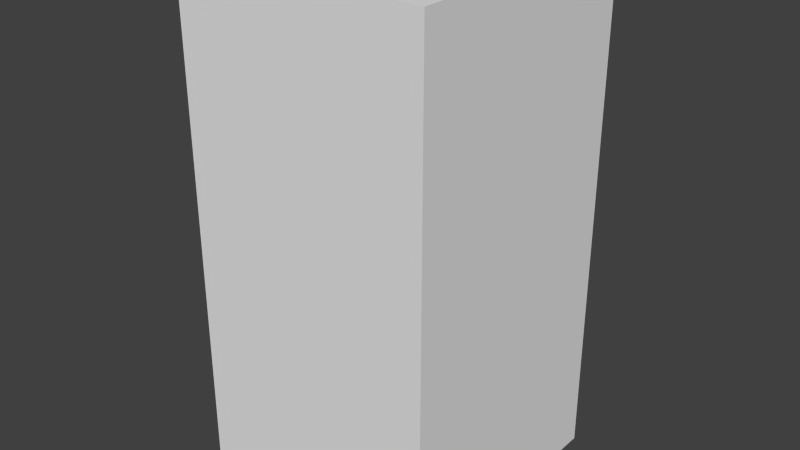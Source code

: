 # Source: greenWaveSeven.blend  (saved by Blender 2.68.0; exported with 4.5.12 LTS)
import bpy
from mathutils import Matrix  # noqa: F401  (used for matrix-valued properties, if any)

bpy.ops.wm.read_factory_settings(use_empty=True)
scene = bpy.context.scene
scene.name = 'Scene'

# ---- collections
col_collection_1 = bpy.data.collections.new('Collection 1'); scene.collection.children.link(col_collection_1)

# ---- world
world_world = bpy.data.worlds.new('World'); scene.world = world_world
world_world.color = (0.05088, 0.05088, 0.05088)
world_world.use_sun_shadow = False
world_world.sun_shadow_jitter_overblur = 0.0
world_world.cycles.sampling_method = 'MANUAL'
world_world.cycles.sample_map_resolution = 256

# ---- meshes
me_greenwaveseven = bpy.data.meshes.new('greenWaveSeven')
me_greenwaveseven.from_pydata([(-0.5, -0.5, -1.0), (-0.5, 0.5, -1.0), (0.5, 0.5, -1.0), (0.5, -0.5, -1.0), (-0.5, -0.5, 1.0), (-0.5, 0.5, 1.0), (0.5, 0.5, 1.0), (0.5, -0.5, 1.0)], [], [(4, 5, 1, 0), (5, 6, 2, 1), (6, 7, 3, 2), (7, 4, 0, 3), (0, 1, 2, 3), (7, 6, 5, 4)])
me_greenwaveseven.use_remesh_preserve_volume = False
me_greenwaveseven.use_remesh_preserve_attributes = False
me_greenwaveseven.use_mirror_vertex_groups = False
me_greenwaveseven.update()

# ---- objects
ob_greenwaveseven = bpy.data.objects.new('greenWaveSeven', me_greenwaveseven)

# ---- transforms, parenting, visibility, modifiers, constraints
ob_greenwaveseven.location = (0.0, 0.0, 0.0)
ob_greenwaveseven.lineart.crease_threshold = 0.0

# ---- collection membership
col_collection_1.objects.link(ob_greenwaveseven)

# ---- scene / render settings (as saved in the file)
scene.frame_start = 1; scene.frame_end = 250; scene.frame_set(1)
scene.render.engine = 'BLENDER_EEVEE_NEXT'
scene.render.image_settings.color_mode = 'RGB'
scene.render.image_settings.compression = 90
scene.render.resolution_percentage = 50
scene.render.dither_intensity = 0.0
scene.cycles.use_denoising = False
scene.cycles.samples = 10
scene.cycles.sampling_pattern = 'TABULATED_SOBOL'
scene.cycles.light_sampling_threshold = 0.0
scene.cycles.use_adaptive_sampling = False
scene.cycles.use_light_tree = False
scene.cycles.blur_glossy = 0.0
scene.cycles.volume_bounces = 1
scene.cycles.pixel_filter_type = 'GAUSSIAN'
scene.cycles.sample_clamp_indirect = 0.0
scene.view_settings.view_transform = 'Standard'
bpy.context.view_layer.update()

# ---- added for rendering (the .blend has no active camera and no usable light): camera, sun
cam_auto = bpy.data.cameras.new('AutoCamera')
cam_auto.lens = 50.0
cam_auto.sensor_width = 36.0
cam_auto.clip_end = 1000.0
ob_auto_camera = bpy.data.objects.new('AutoCamera', cam_auto)
scene.collection.objects.link(ob_auto_camera)
ob_auto_camera.location = (2.26633, -2.71959, 1.81306)
ob_auto_camera.rotation_euler = (1.09748, -7.21219e-08, 0.694738)
scene.camera = ob_auto_camera
light_auto_sun = bpy.data.lights.new('AutoSun', 'SUN')
light_auto_sun.energy = 3.0
light_auto_sun.angle = 0.0523599
ob_auto_sun = bpy.data.objects.new('AutoSun', light_auto_sun)
scene.collection.objects.link(ob_auto_sun)
ob_auto_sun.rotation_euler = (0.872665, 0.174533, 0.523599)
bpy.context.view_layer.update()
